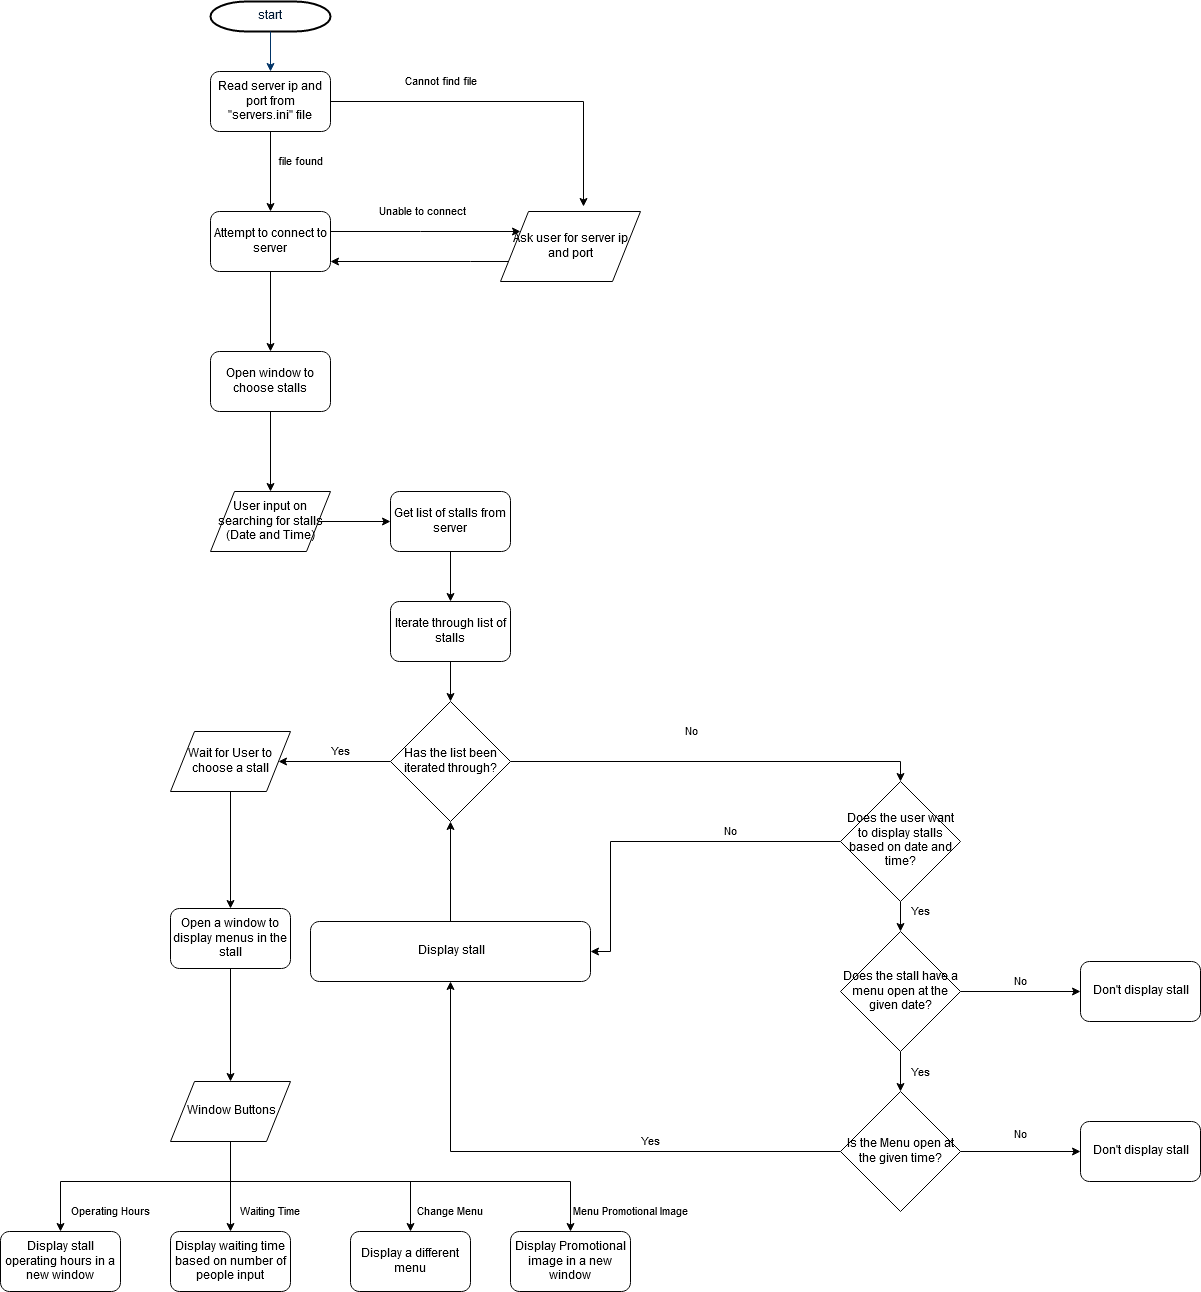

The diagram above was exported from draw.io. Its source (the exported page's mxGraphModel, read from the mxfile embedded in the PNG):
<mxGraphModel dx="1408" dy="755" grid="1" gridSize="10" guides="1" tooltips="1" connect="1" arrows="1" fold="1" page="1" pageScale="1" pageWidth="1169" pageHeight="827" background="#ffffff" math="0" shadow="0">
  <root>
    <mxCell id="0" />
    <mxCell id="1" parent="0" />
    <mxCell id="2" value="start" style="shape=mxgraph.flowchart.terminator;fillColor=#FFFFFF;strokeColor=#000000;strokeWidth=2;gradientColor=none;gradientDirection=north;fontColor=#001933;fontStyle=0;html=1;" parent="1" vertex="1">
      <mxGeometry x="260" y="60" width="120" height="30" as="geometry" />
    </mxCell>
    <mxCell id="7" style="fontColor=#001933;fontStyle=1;strokeColor=#003366;strokeWidth=1;html=1;" parent="1" source="2" edge="1">
      <mxGeometry relative="1" as="geometry">
        <mxPoint x="320" y="130" as="targetPoint" />
      </mxGeometry>
    </mxCell>
    <mxCell id="5CMKvIqn_XUIJN_Xd62V-59" value="file found" style="edgeStyle=orthogonalEdgeStyle;rounded=0;orthogonalLoop=1;jettySize=auto;html=1;" parent="1" source="5CMKvIqn_XUIJN_Xd62V-57" target="5CMKvIqn_XUIJN_Xd62V-58" edge="1">
      <mxGeometry x="-0.25" y="30" relative="1" as="geometry">
        <mxPoint as="offset" />
      </mxGeometry>
    </mxCell>
    <mxCell id="5CMKvIqn_XUIJN_Xd62V-63" value="Cannot find file" style="edgeStyle=orthogonalEdgeStyle;rounded=0;orthogonalLoop=1;jettySize=auto;html=1;entryX=0.592;entryY=-0.067;entryDx=0;entryDy=0;entryPerimeter=0;" parent="1" source="5CMKvIqn_XUIJN_Xd62V-57" target="5CMKvIqn_XUIJN_Xd62V-68" edge="1">
      <mxGeometry x="-0.3793" y="20" relative="1" as="geometry">
        <mxPoint x="560" y="270" as="targetPoint" />
        <mxPoint as="offset" />
      </mxGeometry>
    </mxCell>
    <mxCell id="5CMKvIqn_XUIJN_Xd62V-57" value="Read server ip and port from &quot;servers.ini&quot; file" style="rounded=1;whiteSpace=wrap;html=1;" parent="1" vertex="1">
      <mxGeometry x="260" y="130" width="120" height="60" as="geometry" />
    </mxCell>
    <mxCell id="5CMKvIqn_XUIJN_Xd62V-67" value="" style="edgeStyle=orthogonalEdgeStyle;rounded=0;orthogonalLoop=1;jettySize=auto;html=1;" parent="1" source="5CMKvIqn_XUIJN_Xd62V-58" target="5CMKvIqn_XUIJN_Xd62V-66" edge="1">
      <mxGeometry relative="1" as="geometry" />
    </mxCell>
    <mxCell id="5CMKvIqn_XUIJN_Xd62V-70" value="Unable to connect" style="edgeStyle=orthogonalEdgeStyle;rounded=0;orthogonalLoop=1;jettySize=auto;html=1;" parent="1" source="5CMKvIqn_XUIJN_Xd62V-58" target="5CMKvIqn_XUIJN_Xd62V-68" edge="1">
      <mxGeometry x="-0.0323" y="20" relative="1" as="geometry">
        <mxPoint x="460" y="300" as="targetPoint" />
        <Array as="points">
          <mxPoint x="470" y="290" />
          <mxPoint x="470" y="290" />
        </Array>
        <mxPoint as="offset" />
      </mxGeometry>
    </mxCell>
    <mxCell id="5CMKvIqn_XUIJN_Xd62V-58" value="Attempt to connect to server" style="rounded=1;whiteSpace=wrap;html=1;" parent="1" vertex="1">
      <mxGeometry x="260" y="270" width="120" height="60" as="geometry" />
    </mxCell>
    <mxCell id="5CMKvIqn_XUIJN_Xd62V-75" value="" style="edgeStyle=orthogonalEdgeStyle;rounded=0;orthogonalLoop=1;jettySize=auto;html=1;entryX=0.5;entryY=0;entryDx=0;entryDy=0;" parent="1" source="5CMKvIqn_XUIJN_Xd62V-66" target="yPFZVOgC88gDuWLkoMHQ-54" edge="1">
      <mxGeometry relative="1" as="geometry">
        <mxPoint x="320" y="540" as="targetPoint" />
      </mxGeometry>
    </mxCell>
    <mxCell id="5CMKvIqn_XUIJN_Xd62V-66" value="Open window to choose stalls" style="rounded=1;whiteSpace=wrap;html=1;" parent="1" vertex="1">
      <mxGeometry x="260" y="410" width="120" height="60" as="geometry" />
    </mxCell>
    <mxCell id="5CMKvIqn_XUIJN_Xd62V-72" value="" style="edgeStyle=orthogonalEdgeStyle;rounded=0;orthogonalLoop=1;jettySize=auto;html=1;" parent="1" source="5CMKvIqn_XUIJN_Xd62V-68" target="5CMKvIqn_XUIJN_Xd62V-58" edge="1">
      <mxGeometry relative="1" as="geometry">
        <mxPoint x="456" y="305" as="targetPoint" />
        <Array as="points">
          <mxPoint x="520" y="320" />
          <mxPoint x="520" y="320" />
        </Array>
      </mxGeometry>
    </mxCell>
    <mxCell id="5CMKvIqn_XUIJN_Xd62V-68" value="Ask user for server ip and port" style="shape=parallelogram;perimeter=parallelogramPerimeter;whiteSpace=wrap;html=1;" parent="1" vertex="1">
      <mxGeometry x="550" y="270" width="140" height="70" as="geometry" />
    </mxCell>
    <mxCell id="yPFZVOgC88gDuWLkoMHQ-55" value="" style="edgeStyle=orthogonalEdgeStyle;rounded=0;orthogonalLoop=1;jettySize=auto;html=1;" edge="1" parent="1" source="yPFZVOgC88gDuWLkoMHQ-54" target="yPFZVOgC88gDuWLkoMHQ-56">
      <mxGeometry relative="1" as="geometry">
        <mxPoint x="420" y="580" as="targetPoint" />
      </mxGeometry>
    </mxCell>
    <mxCell id="yPFZVOgC88gDuWLkoMHQ-54" value="User input on searching for stalls (Date and Time)" style="shape=parallelogram;perimeter=parallelogramPerimeter;whiteSpace=wrap;html=1;" vertex="1" parent="1">
      <mxGeometry x="260" y="550" width="120" height="60" as="geometry" />
    </mxCell>
    <mxCell id="yPFZVOgC88gDuWLkoMHQ-69" value="" style="edgeStyle=orthogonalEdgeStyle;rounded=0;orthogonalLoop=1;jettySize=auto;html=1;" edge="1" parent="1" source="yPFZVOgC88gDuWLkoMHQ-56" target="yPFZVOgC88gDuWLkoMHQ-68">
      <mxGeometry relative="1" as="geometry" />
    </mxCell>
    <mxCell id="yPFZVOgC88gDuWLkoMHQ-56" value="Get list of stalls from server" style="rounded=1;whiteSpace=wrap;html=1;" vertex="1" parent="1">
      <mxGeometry x="440" y="550" width="120" height="60" as="geometry" />
    </mxCell>
    <mxCell id="yPFZVOgC88gDuWLkoMHQ-61" value="Yes" style="edgeStyle=orthogonalEdgeStyle;rounded=0;orthogonalLoop=1;jettySize=auto;html=1;" edge="1" parent="1" source="yPFZVOgC88gDuWLkoMHQ-58" target="yPFZVOgC88gDuWLkoMHQ-60">
      <mxGeometry x="0.0526" y="20" relative="1" as="geometry">
        <mxPoint as="offset" />
      </mxGeometry>
    </mxCell>
    <mxCell id="yPFZVOgC88gDuWLkoMHQ-63" value="No" style="edgeStyle=orthogonalEdgeStyle;rounded=0;orthogonalLoop=1;jettySize=auto;html=1;" edge="1" parent="1" source="yPFZVOgC88gDuWLkoMHQ-58" target="yPFZVOgC88gDuWLkoMHQ-64">
      <mxGeometry y="10" relative="1" as="geometry">
        <mxPoint x="960" y="820" as="targetPoint" />
        <mxPoint as="offset" />
      </mxGeometry>
    </mxCell>
    <mxCell id="yPFZVOgC88gDuWLkoMHQ-58" value="Does the stall have a menu open at the given date?" style="rhombus;whiteSpace=wrap;html=1;" vertex="1" parent="1">
      <mxGeometry x="890" y="990" width="120" height="120" as="geometry" />
    </mxCell>
    <mxCell id="yPFZVOgC88gDuWLkoMHQ-66" value="No" style="edgeStyle=orthogonalEdgeStyle;rounded=0;orthogonalLoop=1;jettySize=auto;html=1;" edge="1" parent="1" source="yPFZVOgC88gDuWLkoMHQ-60" target="yPFZVOgC88gDuWLkoMHQ-67">
      <mxGeometry y="17" relative="1" as="geometry">
        <mxPoint x="960" y="997" as="targetPoint" />
        <mxPoint as="offset" />
      </mxGeometry>
    </mxCell>
    <mxCell id="yPFZVOgC88gDuWLkoMHQ-72" value="Yes" style="edgeStyle=orthogonalEdgeStyle;rounded=0;orthogonalLoop=1;jettySize=auto;html=1;" edge="1" parent="1" source="yPFZVOgC88gDuWLkoMHQ-60" target="yPFZVOgC88gDuWLkoMHQ-73">
      <mxGeometry x="-0.3214" y="-10" relative="1" as="geometry">
        <mxPoint x="820" y="1137" as="targetPoint" />
        <Array as="points">
          <mxPoint x="500" y="1210" />
        </Array>
        <mxPoint as="offset" />
      </mxGeometry>
    </mxCell>
    <mxCell id="yPFZVOgC88gDuWLkoMHQ-60" value="Is the Menu open at the given time?" style="rhombus;whiteSpace=wrap;html=1;" vertex="1" parent="1">
      <mxGeometry x="890" y="1150" width="120" height="120" as="geometry" />
    </mxCell>
    <mxCell id="yPFZVOgC88gDuWLkoMHQ-64" value="Don't display stall" style="rounded=1;whiteSpace=wrap;html=1;" vertex="1" parent="1">
      <mxGeometry x="1130" y="1020" width="120" height="60" as="geometry" />
    </mxCell>
    <mxCell id="yPFZVOgC88gDuWLkoMHQ-67" value="Don't display stall" style="rounded=1;whiteSpace=wrap;html=1;" vertex="1" parent="1">
      <mxGeometry x="1130" y="1180" width="120" height="60" as="geometry" />
    </mxCell>
    <mxCell id="yPFZVOgC88gDuWLkoMHQ-79" value="" style="edgeStyle=orthogonalEdgeStyle;rounded=0;orthogonalLoop=1;jettySize=auto;html=1;" edge="1" parent="1" source="yPFZVOgC88gDuWLkoMHQ-68" target="yPFZVOgC88gDuWLkoMHQ-78">
      <mxGeometry relative="1" as="geometry" />
    </mxCell>
    <mxCell id="yPFZVOgC88gDuWLkoMHQ-68" value="Iterate through list of stalls" style="rounded=1;whiteSpace=wrap;html=1;" vertex="1" parent="1">
      <mxGeometry x="440" y="660" width="120" height="60" as="geometry" />
    </mxCell>
    <mxCell id="yPFZVOgC88gDuWLkoMHQ-82" value="" style="edgeStyle=orthogonalEdgeStyle;rounded=0;orthogonalLoop=1;jettySize=auto;html=1;" edge="1" parent="1" source="yPFZVOgC88gDuWLkoMHQ-73" target="yPFZVOgC88gDuWLkoMHQ-78">
      <mxGeometry relative="1" as="geometry">
        <mxPoint x="560" y="1170" as="targetPoint" />
      </mxGeometry>
    </mxCell>
    <mxCell id="yPFZVOgC88gDuWLkoMHQ-73" value="Display stall" style="rounded=1;whiteSpace=wrap;html=1;" vertex="1" parent="1">
      <mxGeometry x="360" y="980" width="280" height="60" as="geometry" />
    </mxCell>
    <mxCell id="yPFZVOgC88gDuWLkoMHQ-84" value="Yes" style="edgeStyle=orthogonalEdgeStyle;rounded=0;orthogonalLoop=1;jettySize=auto;html=1;" edge="1" parent="1" source="yPFZVOgC88gDuWLkoMHQ-78" target="yPFZVOgC88gDuWLkoMHQ-86">
      <mxGeometry x="-0.1111" y="-10" relative="1" as="geometry">
        <mxPoint x="330" y="820" as="sourcePoint" />
        <mxPoint x="240" y="820" as="targetPoint" />
        <mxPoint as="offset" />
      </mxGeometry>
    </mxCell>
    <mxCell id="yPFZVOgC88gDuWLkoMHQ-112" value="No" style="edgeStyle=orthogonalEdgeStyle;rounded=0;orthogonalLoop=1;jettySize=auto;html=1;" edge="1" parent="1" source="yPFZVOgC88gDuWLkoMHQ-78" target="yPFZVOgC88gDuWLkoMHQ-106">
      <mxGeometry x="-0.1163" y="30" relative="1" as="geometry">
        <mxPoint x="970" y="760" as="targetPoint" />
        <Array as="points">
          <mxPoint x="950" y="820" />
        </Array>
        <mxPoint as="offset" />
      </mxGeometry>
    </mxCell>
    <mxCell id="yPFZVOgC88gDuWLkoMHQ-78" value="Has the list been iterated through?" style="rhombus;whiteSpace=wrap;html=1;" vertex="1" parent="1">
      <mxGeometry x="440" y="760" width="120" height="120" as="geometry" />
    </mxCell>
    <mxCell id="yPFZVOgC88gDuWLkoMHQ-88" value="" style="edgeStyle=orthogonalEdgeStyle;rounded=0;orthogonalLoop=1;jettySize=auto;html=1;" edge="1" parent="1" source="yPFZVOgC88gDuWLkoMHQ-86" target="yPFZVOgC88gDuWLkoMHQ-87">
      <mxGeometry relative="1" as="geometry" />
    </mxCell>
    <mxCell id="yPFZVOgC88gDuWLkoMHQ-86" value="Wait for User to choose a stall" style="shape=parallelogram;perimeter=parallelogramPerimeter;whiteSpace=wrap;html=1;" vertex="1" parent="1">
      <mxGeometry x="220" y="790" width="120" height="60" as="geometry" />
    </mxCell>
    <mxCell id="yPFZVOgC88gDuWLkoMHQ-90" value="" style="edgeStyle=orthogonalEdgeStyle;rounded=0;orthogonalLoop=1;jettySize=auto;html=1;" edge="1" parent="1" source="yPFZVOgC88gDuWLkoMHQ-87" target="yPFZVOgC88gDuWLkoMHQ-89">
      <mxGeometry relative="1" as="geometry" />
    </mxCell>
    <mxCell id="yPFZVOgC88gDuWLkoMHQ-87" value="Open a window to display menus in the stall" style="rounded=1;whiteSpace=wrap;html=1;" vertex="1" parent="1">
      <mxGeometry x="220" y="967" width="120" height="60" as="geometry" />
    </mxCell>
    <mxCell id="yPFZVOgC88gDuWLkoMHQ-92" value="Waiting Time" style="edgeStyle=orthogonalEdgeStyle;rounded=0;orthogonalLoop=1;jettySize=auto;html=1;" edge="1" parent="1" source="yPFZVOgC88gDuWLkoMHQ-89" target="yPFZVOgC88gDuWLkoMHQ-93">
      <mxGeometry x="0.5556" y="40" relative="1" as="geometry">
        <mxPoint x="180" y="1180" as="targetPoint" />
        <mxPoint as="offset" />
      </mxGeometry>
    </mxCell>
    <mxCell id="yPFZVOgC88gDuWLkoMHQ-95" value="Menu Promotional Image" style="edgeStyle=orthogonalEdgeStyle;rounded=0;orthogonalLoop=1;jettySize=auto;html=1;" edge="1" parent="1" source="yPFZVOgC88gDuWLkoMHQ-89" target="yPFZVOgC88gDuWLkoMHQ-103">
      <mxGeometry x="0.907" y="60" relative="1" as="geometry">
        <mxPoint x="620" y="1290" as="targetPoint" />
        <Array as="points">
          <mxPoint x="280" y="1240" />
          <mxPoint x="620" y="1240" />
        </Array>
        <mxPoint as="offset" />
      </mxGeometry>
    </mxCell>
    <mxCell id="yPFZVOgC88gDuWLkoMHQ-102" value="Change Menu" style="edgeStyle=orthogonalEdgeStyle;rounded=0;orthogonalLoop=1;jettySize=auto;html=1;" edge="1" parent="1" source="yPFZVOgC88gDuWLkoMHQ-89" target="yPFZVOgC88gDuWLkoMHQ-96">
      <mxGeometry x="0.8519" y="40" relative="1" as="geometry">
        <mxPoint x="432" y="1170" as="targetPoint" />
        <Array as="points">
          <mxPoint x="280" y="1240" />
          <mxPoint x="460" y="1240" />
        </Array>
        <mxPoint as="offset" />
      </mxGeometry>
    </mxCell>
    <mxCell id="yPFZVOgC88gDuWLkoMHQ-89" value="Window Buttons" style="shape=parallelogram;perimeter=parallelogramPerimeter;whiteSpace=wrap;html=1;" vertex="1" parent="1">
      <mxGeometry x="220" y="1140" width="120" height="60" as="geometry" />
    </mxCell>
    <mxCell id="yPFZVOgC88gDuWLkoMHQ-93" value="Display waiting time based on number of people input" style="rounded=1;whiteSpace=wrap;html=1;" vertex="1" parent="1">
      <mxGeometry x="220" y="1290" width="120" height="60" as="geometry" />
    </mxCell>
    <mxCell id="yPFZVOgC88gDuWLkoMHQ-96" value="Display a different menu" style="rounded=1;whiteSpace=wrap;html=1;" vertex="1" parent="1">
      <mxGeometry x="400" y="1290" width="120" height="60" as="geometry" />
    </mxCell>
    <mxCell id="yPFZVOgC88gDuWLkoMHQ-99" value="Display stall operating hours in a new window" style="rounded=1;whiteSpace=wrap;html=1;" vertex="1" parent="1">
      <mxGeometry x="50" y="1290" width="120" height="60" as="geometry" />
    </mxCell>
    <mxCell id="yPFZVOgC88gDuWLkoMHQ-100" value="Operating Hours" style="edgeStyle=orthogonalEdgeStyle;rounded=0;orthogonalLoop=1;jettySize=auto;html=1;" edge="1" parent="1" source="yPFZVOgC88gDuWLkoMHQ-89" target="yPFZVOgC88gDuWLkoMHQ-99">
      <mxGeometry x="0.2308" y="30" relative="1" as="geometry">
        <mxPoint x="232" y="1170" as="sourcePoint" />
        <mxPoint x="110" y="1340" as="targetPoint" />
        <Array as="points">
          <mxPoint x="280" y="1240" />
          <mxPoint x="110" y="1240" />
        </Array>
        <mxPoint as="offset" />
      </mxGeometry>
    </mxCell>
    <mxCell id="yPFZVOgC88gDuWLkoMHQ-103" value="Display Promotional image in a new window" style="rounded=1;whiteSpace=wrap;html=1;" vertex="1" parent="1">
      <mxGeometry x="560" y="1290" width="120" height="60" as="geometry" />
    </mxCell>
    <mxCell id="yPFZVOgC88gDuWLkoMHQ-107" value="Yes" style="edgeStyle=orthogonalEdgeStyle;rounded=0;orthogonalLoop=1;jettySize=auto;html=1;" edge="1" parent="1" source="yPFZVOgC88gDuWLkoMHQ-106" target="yPFZVOgC88gDuWLkoMHQ-58">
      <mxGeometry x="0.2" y="20" relative="1" as="geometry">
        <mxPoint as="offset" />
      </mxGeometry>
    </mxCell>
    <mxCell id="yPFZVOgC88gDuWLkoMHQ-110" value="No" style="edgeStyle=orthogonalEdgeStyle;rounded=0;orthogonalLoop=1;jettySize=auto;html=1;" edge="1" parent="1" source="yPFZVOgC88gDuWLkoMHQ-106" target="yPFZVOgC88gDuWLkoMHQ-73">
      <mxGeometry x="-0.3889" y="-10" relative="1" as="geometry">
        <mxPoint x="660" y="960" as="targetPoint" />
        <Array as="points">
          <mxPoint x="660" y="900" />
          <mxPoint x="660" y="1010" />
        </Array>
        <mxPoint as="offset" />
      </mxGeometry>
    </mxCell>
    <mxCell id="yPFZVOgC88gDuWLkoMHQ-106" value="Does the user want to display stalls based on date and time?" style="rhombus;whiteSpace=wrap;html=1;" vertex="1" parent="1">
      <mxGeometry x="890" y="840" width="120" height="120" as="geometry" />
    </mxCell>
  </root>
</mxGraphModel>